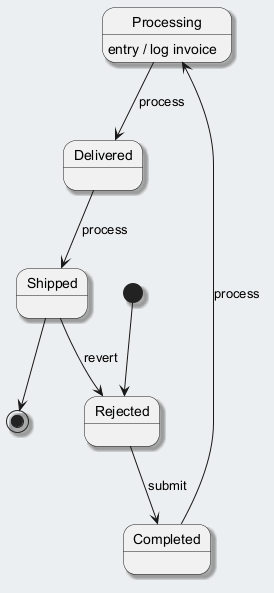

The diagram above was rendered by PlantUML. Its source (embedded in the PNG):
@startuml
skinparam backgroundColor #ECEFF1
skinparam classBackgroundColor #FFFFFF
skinparam classBorderColor #455A64
skinparam shadowing true
[*] --> Rejected
Rejected --> Completed : submit
Completed --> Processing : process
Processing --> Delivered : process
Processing : entry / log invoice
Delivered --> Shipped : process
Shipped --> Rejected : revert
Shipped --> [*]
@enduml